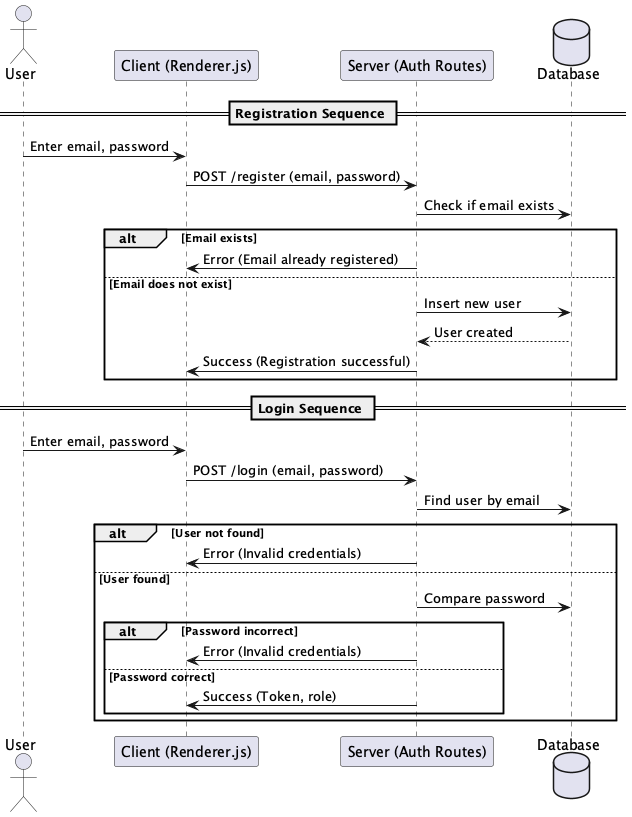

The diagram above was rendered by PlantUML. Its source (embedded in the PNG):
@startuml
actor User
participant "Client (Renderer.js)" as Client
participant "Server (Auth Routes)" as Server
database "Database" as DB

== Registration Sequence ==

User -> Client: Enter email, password
Client -> Server: POST /register (email, password)
Server -> DB: Check if email exists
alt Email exists
    Server -> Client: Error (Email already registered)
else Email does not exist
    Server -> DB: Insert new user
    DB --> Server: User created
    Server -> Client: Success (Registration successful)
end

== Login Sequence ==

User -> Client: Enter email, password
Client -> Server: POST /login (email, password)
Server -> DB: Find user by email
alt User not found
    Server -> Client: Error (Invalid credentials)
else User found
    Server -> DB: Compare password
    alt Password incorrect
        Server -> Client: Error (Invalid credentials)
    else Password correct
        Server -> Client: Success (Token, role)
    end
end

@enduml